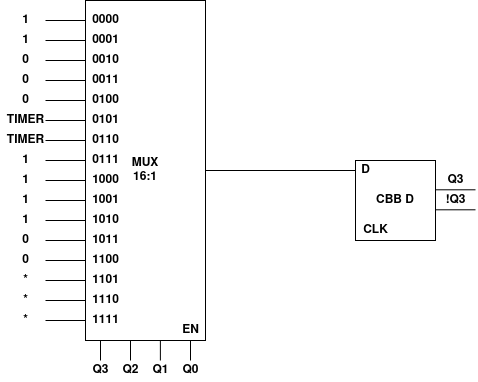

The diagram above was exported from draw.io. Its source (the exported page's mxGraphModel, read from the mxfile embedded in the PNG):
<mxGraphModel dx="1447" dy="807" grid="1" gridSize="10" guides="1" tooltips="1" connect="1" arrows="1" fold="1" page="1" pageScale="1" pageWidth="827" pageHeight="1169" math="0" shadow="0">
  <root>
    <mxCell id="0" />
    <mxCell id="1" parent="0" />
    <mxCell id="cnNgoZuLbPIJEb6xObBa-4" value="&lt;div&gt;&lt;span&gt;MUX&lt;/span&gt;&lt;/div&gt;&lt;div&gt;&lt;span&gt;16:1&lt;br&gt;&lt;/span&gt;&lt;/div&gt;" style="rounded=0;whiteSpace=wrap;html=1;fontStyle=1" parent="1" vertex="1">
      <mxGeometry x="240" y="260" width="120" height="340" as="geometry" />
    </mxCell>
    <mxCell id="cnNgoZuLbPIJEb6xObBa-5" value="" style="endArrow=none;html=1;rounded=0;fontStyle=1" parent="1" edge="1">
      <mxGeometry width="50" height="50" relative="1" as="geometry">
        <mxPoint x="200" y="280" as="sourcePoint" />
        <mxPoint x="240" y="280" as="targetPoint" />
      </mxGeometry>
    </mxCell>
    <mxCell id="cnNgoZuLbPIJEb6xObBa-6" value="" style="endArrow=none;html=1;rounded=0;fontStyle=1" parent="1" edge="1">
      <mxGeometry width="50" height="50" relative="1" as="geometry">
        <mxPoint x="200" y="300" as="sourcePoint" />
        <mxPoint x="240" y="300" as="targetPoint" />
      </mxGeometry>
    </mxCell>
    <mxCell id="cnNgoZuLbPIJEb6xObBa-7" value="" style="endArrow=none;html=1;rounded=0;fontStyle=1" parent="1" edge="1">
      <mxGeometry width="50" height="50" relative="1" as="geometry">
        <mxPoint x="200" y="320" as="sourcePoint" />
        <mxPoint x="240" y="320" as="targetPoint" />
      </mxGeometry>
    </mxCell>
    <mxCell id="cnNgoZuLbPIJEb6xObBa-8" value="" style="endArrow=none;html=1;rounded=0;fontStyle=1" parent="1" edge="1">
      <mxGeometry width="50" height="50" relative="1" as="geometry">
        <mxPoint x="200" y="340" as="sourcePoint" />
        <mxPoint x="240" y="340" as="targetPoint" />
      </mxGeometry>
    </mxCell>
    <mxCell id="cnNgoZuLbPIJEb6xObBa-11" value="" style="endArrow=none;html=1;rounded=0;fontStyle=1" parent="1" edge="1">
      <mxGeometry width="50" height="50" relative="1" as="geometry">
        <mxPoint x="200" y="360" as="sourcePoint" />
        <mxPoint x="240" y="360" as="targetPoint" />
      </mxGeometry>
    </mxCell>
    <mxCell id="cnNgoZuLbPIJEb6xObBa-12" value="" style="endArrow=none;html=1;rounded=0;fontStyle=1" parent="1" edge="1">
      <mxGeometry width="50" height="50" relative="1" as="geometry">
        <mxPoint x="200" y="380" as="sourcePoint" />
        <mxPoint x="240" y="380" as="targetPoint" />
      </mxGeometry>
    </mxCell>
    <mxCell id="cnNgoZuLbPIJEb6xObBa-13" value="" style="endArrow=none;html=1;rounded=0;fontStyle=1" parent="1" edge="1">
      <mxGeometry width="50" height="50" relative="1" as="geometry">
        <mxPoint x="200" y="400" as="sourcePoint" />
        <mxPoint x="240" y="400" as="targetPoint" />
      </mxGeometry>
    </mxCell>
    <mxCell id="cnNgoZuLbPIJEb6xObBa-14" value="" style="endArrow=none;html=1;rounded=0;fontStyle=1" parent="1" edge="1">
      <mxGeometry width="50" height="50" relative="1" as="geometry">
        <mxPoint x="200" y="420" as="sourcePoint" />
        <mxPoint x="240" y="420" as="targetPoint" />
      </mxGeometry>
    </mxCell>
    <mxCell id="cnNgoZuLbPIJEb6xObBa-15" value="" style="endArrow=none;html=1;rounded=0;fontStyle=1" parent="1" edge="1">
      <mxGeometry width="50" height="50" relative="1" as="geometry">
        <mxPoint x="200" y="440" as="sourcePoint" />
        <mxPoint x="240" y="440" as="targetPoint" />
      </mxGeometry>
    </mxCell>
    <mxCell id="cnNgoZuLbPIJEb6xObBa-16" value="" style="endArrow=none;html=1;rounded=0;fontStyle=1" parent="1" edge="1">
      <mxGeometry width="50" height="50" relative="1" as="geometry">
        <mxPoint x="200" y="460" as="sourcePoint" />
        <mxPoint x="240" y="460" as="targetPoint" />
      </mxGeometry>
    </mxCell>
    <mxCell id="cnNgoZuLbPIJEb6xObBa-17" value="" style="endArrow=none;html=1;rounded=0;fontStyle=1" parent="1" edge="1">
      <mxGeometry width="50" height="50" relative="1" as="geometry">
        <mxPoint x="200" y="480" as="sourcePoint" />
        <mxPoint x="240" y="480" as="targetPoint" />
      </mxGeometry>
    </mxCell>
    <mxCell id="cnNgoZuLbPIJEb6xObBa-18" value="" style="endArrow=none;html=1;rounded=0;fontStyle=1" parent="1" edge="1">
      <mxGeometry width="50" height="50" relative="1" as="geometry">
        <mxPoint x="200" y="500" as="sourcePoint" />
        <mxPoint x="240" y="500" as="targetPoint" />
      </mxGeometry>
    </mxCell>
    <mxCell id="cnNgoZuLbPIJEb6xObBa-19" value="" style="endArrow=none;html=1;rounded=0;fontStyle=1" parent="1" edge="1">
      <mxGeometry width="50" height="50" relative="1" as="geometry">
        <mxPoint x="200" y="520" as="sourcePoint" />
        <mxPoint x="240" y="520" as="targetPoint" />
      </mxGeometry>
    </mxCell>
    <mxCell id="cnNgoZuLbPIJEb6xObBa-20" value="" style="endArrow=none;html=1;rounded=0;fontStyle=1" parent="1" edge="1">
      <mxGeometry width="50" height="50" relative="1" as="geometry">
        <mxPoint x="200" y="540" as="sourcePoint" />
        <mxPoint x="240" y="540" as="targetPoint" />
      </mxGeometry>
    </mxCell>
    <mxCell id="cnNgoZuLbPIJEb6xObBa-21" value="" style="endArrow=none;html=1;rounded=0;fontStyle=1" parent="1" edge="1">
      <mxGeometry width="50" height="50" relative="1" as="geometry">
        <mxPoint x="200" y="560" as="sourcePoint" />
        <mxPoint x="240" y="560" as="targetPoint" />
      </mxGeometry>
    </mxCell>
    <mxCell id="cnNgoZuLbPIJEb6xObBa-22" value="" style="endArrow=none;html=1;rounded=0;fontStyle=1" parent="1" edge="1">
      <mxGeometry width="50" height="50" relative="1" as="geometry">
        <mxPoint x="200" y="580" as="sourcePoint" />
        <mxPoint x="240" y="580" as="targetPoint" />
      </mxGeometry>
    </mxCell>
    <mxCell id="cnNgoZuLbPIJEb6xObBa-23" style="edgeStyle=orthogonalEdgeStyle;rounded=0;orthogonalLoop=1;jettySize=auto;html=1;exitX=0.5;exitY=1;exitDx=0;exitDy=0;fontStyle=1" parent="1" edge="1">
      <mxGeometry relative="1" as="geometry">
        <mxPoint x="310" y="600" as="sourcePoint" />
        <mxPoint x="310" y="600" as="targetPoint" />
      </mxGeometry>
    </mxCell>
    <mxCell id="cnNgoZuLbPIJEb6xObBa-24" value="&lt;div&gt;0000&lt;/div&gt;" style="text;html=1;align=center;verticalAlign=middle;resizable=0;points=[];autosize=1;strokeColor=none;fillColor=none;fontStyle=1" parent="1" vertex="1">
      <mxGeometry x="240" y="270" width="40" height="20" as="geometry" />
    </mxCell>
    <mxCell id="cnNgoZuLbPIJEb6xObBa-25" value="0001" style="text;html=1;align=center;verticalAlign=middle;resizable=0;points=[];autosize=1;strokeColor=none;fillColor=none;fontStyle=1" parent="1" vertex="1">
      <mxGeometry x="240" y="290" width="40" height="20" as="geometry" />
    </mxCell>
    <mxCell id="cnNgoZuLbPIJEb6xObBa-26" value="0010" style="text;html=1;align=center;verticalAlign=middle;resizable=0;points=[];autosize=1;strokeColor=none;fillColor=none;fontStyle=1" parent="1" vertex="1">
      <mxGeometry x="240" y="310" width="40" height="20" as="geometry" />
    </mxCell>
    <mxCell id="cnNgoZuLbPIJEb6xObBa-27" value="0011" style="text;html=1;align=center;verticalAlign=middle;resizable=0;points=[];autosize=1;strokeColor=none;fillColor=none;fontStyle=1" parent="1" vertex="1">
      <mxGeometry x="240" y="330" width="40" height="20" as="geometry" />
    </mxCell>
    <mxCell id="cnNgoZuLbPIJEb6xObBa-28" value="0100" style="text;html=1;align=center;verticalAlign=middle;resizable=0;points=[];autosize=1;strokeColor=none;fillColor=none;fontStyle=1" parent="1" vertex="1">
      <mxGeometry x="240" y="350" width="40" height="20" as="geometry" />
    </mxCell>
    <mxCell id="cnNgoZuLbPIJEb6xObBa-29" value="0101" style="text;html=1;align=center;verticalAlign=middle;resizable=0;points=[];autosize=1;strokeColor=none;fillColor=none;fontStyle=1" parent="1" vertex="1">
      <mxGeometry x="240" y="370" width="40" height="20" as="geometry" />
    </mxCell>
    <mxCell id="cnNgoZuLbPIJEb6xObBa-30" value="0110" style="text;html=1;align=center;verticalAlign=middle;resizable=0;points=[];autosize=1;strokeColor=none;fillColor=none;fontStyle=1" parent="1" vertex="1">
      <mxGeometry x="240" y="390" width="40" height="20" as="geometry" />
    </mxCell>
    <mxCell id="cnNgoZuLbPIJEb6xObBa-31" value="0111" style="text;html=1;align=center;verticalAlign=middle;resizable=0;points=[];autosize=1;strokeColor=none;fillColor=none;fontStyle=1" parent="1" vertex="1">
      <mxGeometry x="240" y="410" width="40" height="20" as="geometry" />
    </mxCell>
    <mxCell id="cnNgoZuLbPIJEb6xObBa-32" value="1000" style="text;html=1;align=center;verticalAlign=middle;resizable=0;points=[];autosize=1;strokeColor=none;fillColor=none;fontStyle=1" parent="1" vertex="1">
      <mxGeometry x="240" y="430" width="40" height="20" as="geometry" />
    </mxCell>
    <mxCell id="cnNgoZuLbPIJEb6xObBa-33" value="1001" style="text;html=1;align=center;verticalAlign=middle;resizable=0;points=[];autosize=1;strokeColor=none;fillColor=none;fontStyle=1" parent="1" vertex="1">
      <mxGeometry x="240" y="450" width="40" height="20" as="geometry" />
    </mxCell>
    <mxCell id="cnNgoZuLbPIJEb6xObBa-34" value="1010" style="text;html=1;align=center;verticalAlign=middle;resizable=0;points=[];autosize=1;strokeColor=none;fillColor=none;fontStyle=1" parent="1" vertex="1">
      <mxGeometry x="240" y="470" width="40" height="20" as="geometry" />
    </mxCell>
    <mxCell id="cnNgoZuLbPIJEb6xObBa-35" value="1011" style="text;html=1;align=center;verticalAlign=middle;resizable=0;points=[];autosize=1;strokeColor=none;fillColor=none;fontStyle=1" parent="1" vertex="1">
      <mxGeometry x="240" y="490" width="40" height="20" as="geometry" />
    </mxCell>
    <mxCell id="cnNgoZuLbPIJEb6xObBa-36" value="1100" style="text;html=1;align=center;verticalAlign=middle;resizable=0;points=[];autosize=1;strokeColor=none;fillColor=none;fontStyle=1" parent="1" vertex="1">
      <mxGeometry x="240" y="510" width="40" height="20" as="geometry" />
    </mxCell>
    <mxCell id="cnNgoZuLbPIJEb6xObBa-37" value="1101" style="text;html=1;align=center;verticalAlign=middle;resizable=0;points=[];autosize=1;strokeColor=none;fillColor=none;fontStyle=1" parent="1" vertex="1">
      <mxGeometry x="240" y="530" width="40" height="20" as="geometry" />
    </mxCell>
    <mxCell id="cnNgoZuLbPIJEb6xObBa-38" value="1110" style="text;html=1;align=center;verticalAlign=middle;resizable=0;points=[];autosize=1;strokeColor=none;fillColor=none;fontStyle=1" parent="1" vertex="1">
      <mxGeometry x="240" y="550" width="40" height="20" as="geometry" />
    </mxCell>
    <mxCell id="cnNgoZuLbPIJEb6xObBa-39" value="1111" style="text;html=1;align=center;verticalAlign=middle;resizable=0;points=[];autosize=1;strokeColor=none;fillColor=none;fontStyle=1" parent="1" vertex="1">
      <mxGeometry x="240" y="570" width="40" height="20" as="geometry" />
    </mxCell>
    <mxCell id="cnNgoZuLbPIJEb6xObBa-57" value="1" style="text;html=1;align=center;verticalAlign=middle;resizable=0;points=[];autosize=1;strokeColor=none;fillColor=none;fontStyle=1" parent="1" vertex="1">
      <mxGeometry x="170" y="270" width="20" height="20" as="geometry" />
    </mxCell>
    <mxCell id="cnNgoZuLbPIJEb6xObBa-58" value="1" style="text;html=1;align=center;verticalAlign=middle;resizable=0;points=[];autosize=1;strokeColor=none;fillColor=none;fontStyle=1" parent="1" vertex="1">
      <mxGeometry x="170" y="290" width="20" height="20" as="geometry" />
    </mxCell>
    <mxCell id="cnNgoZuLbPIJEb6xObBa-59" value="0" style="text;html=1;align=center;verticalAlign=middle;resizable=0;points=[];autosize=1;strokeColor=none;fillColor=none;fontStyle=1" parent="1" vertex="1">
      <mxGeometry x="170" y="310" width="20" height="20" as="geometry" />
    </mxCell>
    <mxCell id="cnNgoZuLbPIJEb6xObBa-60" value="0" style="text;html=1;align=center;verticalAlign=middle;resizable=0;points=[];autosize=1;strokeColor=none;fillColor=none;fontStyle=1" parent="1" vertex="1">
      <mxGeometry x="170" y="330" width="20" height="20" as="geometry" />
    </mxCell>
    <mxCell id="cnNgoZuLbPIJEb6xObBa-61" value="0" style="text;html=1;align=center;verticalAlign=middle;resizable=0;points=[];autosize=1;strokeColor=none;fillColor=none;fontStyle=1" parent="1" vertex="1">
      <mxGeometry x="170" y="350" width="20" height="20" as="geometry" />
    </mxCell>
    <mxCell id="cnNgoZuLbPIJEb6xObBa-62" value="TIMER" style="text;html=1;align=center;verticalAlign=middle;resizable=0;points=[];autosize=1;strokeColor=none;fillColor=none;fontStyle=1" parent="1" vertex="1">
      <mxGeometry x="155" y="370" width="50" height="20" as="geometry" />
    </mxCell>
    <mxCell id="cnNgoZuLbPIJEb6xObBa-63" value="TIMER" style="text;html=1;align=center;verticalAlign=middle;resizable=0;points=[];autosize=1;strokeColor=none;fillColor=none;fontStyle=1" parent="1" vertex="1">
      <mxGeometry x="155" y="390" width="50" height="20" as="geometry" />
    </mxCell>
    <mxCell id="cnNgoZuLbPIJEb6xObBa-64" value="1" style="text;html=1;align=center;verticalAlign=middle;resizable=0;points=[];autosize=1;strokeColor=none;fillColor=none;fontStyle=1" parent="1" vertex="1">
      <mxGeometry x="170" y="410" width="20" height="20" as="geometry" />
    </mxCell>
    <mxCell id="cnNgoZuLbPIJEb6xObBa-65" value="1" style="text;html=1;align=center;verticalAlign=middle;resizable=0;points=[];autosize=1;strokeColor=none;fillColor=none;fontStyle=1" parent="1" vertex="1">
      <mxGeometry x="170" y="430" width="20" height="20" as="geometry" />
    </mxCell>
    <mxCell id="cnNgoZuLbPIJEb6xObBa-66" value="1" style="text;html=1;align=center;verticalAlign=middle;resizable=0;points=[];autosize=1;strokeColor=none;fillColor=none;fontStyle=1" parent="1" vertex="1">
      <mxGeometry x="170" y="450" width="20" height="20" as="geometry" />
    </mxCell>
    <mxCell id="cnNgoZuLbPIJEb6xObBa-67" value="1" style="text;html=1;align=center;verticalAlign=middle;resizable=0;points=[];autosize=1;strokeColor=none;fillColor=none;fontStyle=1" parent="1" vertex="1">
      <mxGeometry x="170" y="470" width="20" height="20" as="geometry" />
    </mxCell>
    <mxCell id="cnNgoZuLbPIJEb6xObBa-68" value="0" style="text;html=1;align=center;verticalAlign=middle;resizable=0;points=[];autosize=1;strokeColor=none;fillColor=none;fontStyle=1" parent="1" vertex="1">
      <mxGeometry x="170" y="490" width="20" height="20" as="geometry" />
    </mxCell>
    <mxCell id="cnNgoZuLbPIJEb6xObBa-69" value="0" style="text;html=1;align=center;verticalAlign=middle;resizable=0;points=[];autosize=1;strokeColor=none;fillColor=none;fontStyle=1" parent="1" vertex="1">
      <mxGeometry x="170" y="510" width="20" height="20" as="geometry" />
    </mxCell>
    <mxCell id="cnNgoZuLbPIJEb6xObBa-70" value="*" style="text;html=1;align=center;verticalAlign=middle;resizable=0;points=[];autosize=1;strokeColor=none;fillColor=none;fontStyle=1" parent="1" vertex="1">
      <mxGeometry x="170" y="530" width="20" height="20" as="geometry" />
    </mxCell>
    <mxCell id="cnNgoZuLbPIJEb6xObBa-71" value="*" style="text;html=1;align=center;verticalAlign=middle;resizable=0;points=[];autosize=1;strokeColor=none;fillColor=none;fontStyle=1" parent="1" vertex="1">
      <mxGeometry x="170" y="550" width="20" height="20" as="geometry" />
    </mxCell>
    <mxCell id="cnNgoZuLbPIJEb6xObBa-72" value="*" style="text;html=1;align=center;verticalAlign=middle;resizable=0;points=[];autosize=1;strokeColor=none;fillColor=none;fontStyle=1" parent="1" vertex="1">
      <mxGeometry x="170" y="570" width="20" height="20" as="geometry" />
    </mxCell>
    <mxCell id="cnNgoZuLbPIJEb6xObBa-73" value="CBB D" style="whiteSpace=wrap;html=1;aspect=fixed;fontStyle=1" parent="1" vertex="1">
      <mxGeometry x="510" y="420" width="80" height="80" as="geometry" />
    </mxCell>
    <mxCell id="cnNgoZuLbPIJEb6xObBa-74" value="" style="endArrow=none;html=1;rounded=0;fontStyle=1" parent="1" source="cnNgoZuLbPIJEb6xObBa-4" edge="1">
      <mxGeometry width="50" height="50" relative="1" as="geometry">
        <mxPoint x="370" y="460" as="sourcePoint" />
        <mxPoint x="510" y="430" as="targetPoint" />
      </mxGeometry>
    </mxCell>
    <mxCell id="cnNgoZuLbPIJEb6xObBa-75" value="D" style="text;html=1;align=center;verticalAlign=middle;resizable=0;points=[];autosize=1;strokeColor=none;fillColor=none;fontStyle=1" parent="1" vertex="1">
      <mxGeometry x="510" y="420" width="20" height="20" as="geometry" />
    </mxCell>
    <mxCell id="cnNgoZuLbPIJEb6xObBa-76" value="CLK" style="text;html=1;align=center;verticalAlign=middle;resizable=0;points=[];autosize=1;strokeColor=none;fillColor=none;fontStyle=1" parent="1" vertex="1">
      <mxGeometry x="510" y="480" width="40" height="20" as="geometry" />
    </mxCell>
    <mxCell id="cnNgoZuLbPIJEb6xObBa-78" value="" style="endArrow=none;html=1;rounded=0;fontStyle=1" parent="1" edge="1">
      <mxGeometry width="50" height="50" relative="1" as="geometry">
        <mxPoint x="590" y="449.31" as="sourcePoint" />
        <mxPoint x="630" y="449.31" as="targetPoint" />
      </mxGeometry>
    </mxCell>
    <mxCell id="cnNgoZuLbPIJEb6xObBa-79" value="" style="endArrow=none;html=1;rounded=0;fontStyle=1" parent="1" edge="1">
      <mxGeometry width="50" height="50" relative="1" as="geometry">
        <mxPoint x="590" y="469.31" as="sourcePoint" />
        <mxPoint x="630" y="469.31" as="targetPoint" />
      </mxGeometry>
    </mxCell>
    <mxCell id="cnNgoZuLbPIJEb6xObBa-80" value="Q3" style="text;html=1;align=center;verticalAlign=middle;resizable=0;points=[];autosize=1;strokeColor=none;fillColor=none;fontStyle=1" parent="1" vertex="1">
      <mxGeometry x="595" y="430" width="30" height="20" as="geometry" />
    </mxCell>
    <mxCell id="cnNgoZuLbPIJEb6xObBa-81" value="!Q3" style="text;html=1;align=center;verticalAlign=middle;resizable=0;points=[];autosize=1;strokeColor=none;fillColor=none;fontStyle=1" parent="1" vertex="1">
      <mxGeometry x="590" y="450" width="40" height="20" as="geometry" />
    </mxCell>
    <mxCell id="JhvO4309MyiNT3xi1fvI-5" value="" style="endArrow=none;html=1;rounded=0;fontStyle=1" edge="1" parent="1">
      <mxGeometry width="50" height="50" relative="1" as="geometry">
        <mxPoint x="255" y="620" as="sourcePoint" />
        <mxPoint x="255" y="600" as="targetPoint" />
      </mxGeometry>
    </mxCell>
    <mxCell id="JhvO4309MyiNT3xi1fvI-7" value="Q3" style="text;html=1;align=center;verticalAlign=middle;resizable=0;points=[];autosize=1;strokeColor=none;fillColor=none;fontStyle=1" vertex="1" parent="1">
      <mxGeometry x="240" y="620" width="30" height="20" as="geometry" />
    </mxCell>
    <mxCell id="JhvO4309MyiNT3xi1fvI-8" value="" style="endArrow=none;html=1;rounded=0;fontStyle=1" edge="1" parent="1">
      <mxGeometry width="50" height="50" relative="1" as="geometry">
        <mxPoint x="285" y="620" as="sourcePoint" />
        <mxPoint x="285" y="600" as="targetPoint" />
      </mxGeometry>
    </mxCell>
    <mxCell id="JhvO4309MyiNT3xi1fvI-9" value="Q2" style="text;html=1;align=center;verticalAlign=middle;resizable=0;points=[];autosize=1;strokeColor=none;fillColor=none;fontStyle=1" vertex="1" parent="1">
      <mxGeometry x="270" y="620" width="30" height="20" as="geometry" />
    </mxCell>
    <mxCell id="JhvO4309MyiNT3xi1fvI-10" value="" style="endArrow=none;html=1;rounded=0;fontStyle=1" edge="1" parent="1">
      <mxGeometry width="50" height="50" relative="1" as="geometry">
        <mxPoint x="314.89" y="620" as="sourcePoint" />
        <mxPoint x="314.89" y="600" as="targetPoint" />
      </mxGeometry>
    </mxCell>
    <mxCell id="JhvO4309MyiNT3xi1fvI-16" value="" style="endArrow=none;html=1;rounded=0;fontStyle=1" edge="1" parent="1">
      <mxGeometry width="50" height="50" relative="1" as="geometry">
        <mxPoint x="345" y="620" as="sourcePoint" />
        <mxPoint x="345" y="600" as="targetPoint" />
      </mxGeometry>
    </mxCell>
    <mxCell id="JhvO4309MyiNT3xi1fvI-17" value="Q0" style="text;html=1;align=center;verticalAlign=middle;resizable=0;points=[];autosize=1;strokeColor=none;fillColor=none;fontStyle=1" vertex="1" parent="1">
      <mxGeometry x="330" y="620" width="30" height="20" as="geometry" />
    </mxCell>
    <mxCell id="JhvO4309MyiNT3xi1fvI-18" value="Q1" style="text;html=1;align=center;verticalAlign=middle;resizable=0;points=[];autosize=1;strokeColor=none;fillColor=none;fontStyle=1" vertex="1" parent="1">
      <mxGeometry x="300" y="620" width="30" height="20" as="geometry" />
    </mxCell>
    <mxCell id="JhvO4309MyiNT3xi1fvI-19" value="EN" style="text;html=1;align=center;verticalAlign=middle;resizable=0;points=[];autosize=1;strokeColor=none;fillColor=none;fontStyle=1" vertex="1" parent="1">
      <mxGeometry x="330" y="580" width="30" height="20" as="geometry" />
    </mxCell>
  </root>
</mxGraphModel>